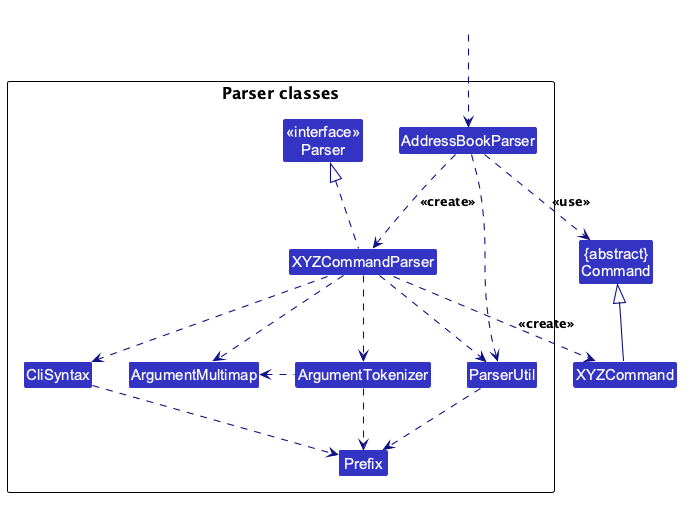

The diagram above was rendered by PlantUML. Its source (embedded in the PNG):
@startuml
!include style.puml
skinparam arrowThickness 1.1
skinparam arrowColor LOGIC_COLOR_T4
skinparam classBackgroundColor LOGIC_COLOR

Class "{abstract}\nCommand" as Command
Class XYZCommand

package "Parser classes"{
Class "<<interface>>\nParser" as Parser
Class AddressBookParser
Class XYZCommandParser
Class CliSyntax
Class ParserUtil
Class ArgumentMultimap
Class ArgumentTokenizer
Class Prefix
}

Class HiddenOutside #FFFFFF
HiddenOutside ..> AddressBookParser

AddressBookParser .down.> XYZCommandParser: <<create>>

XYZCommandParser ..> XYZCommand : <<create>>
AddressBookParser ..> Command : <<use>>
XYZCommandParser .up.|> Parser
XYZCommandParser ..> ArgumentMultimap
XYZCommandParser ..> ArgumentTokenizer
ArgumentTokenizer .left.> ArgumentMultimap
XYZCommandParser ..> CliSyntax
CliSyntax ..> Prefix
XYZCommandParser ..> ParserUtil
AddressBookParser ..> ParserUtil
ParserUtil .down.> Prefix
ArgumentTokenizer .down.> Prefix
XYZCommand -up-|> Command
@enduml